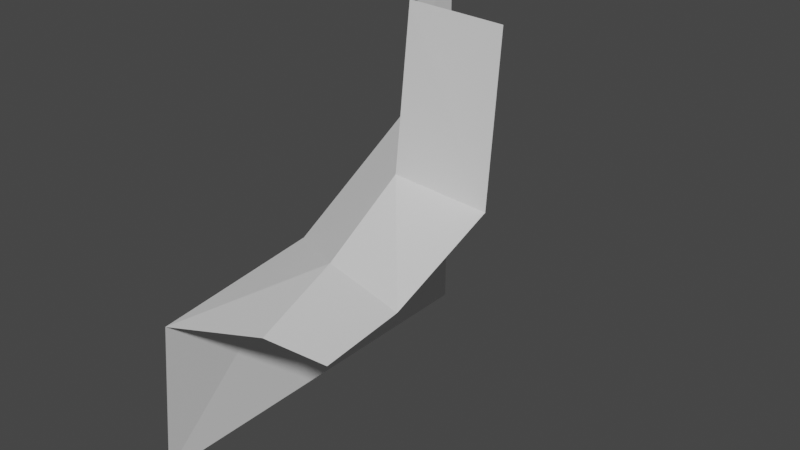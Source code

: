 # Source: connector_cliff_3.blend  (saved by Blender 3.2.14; exported with 4.5.12 LTS)
import bpy
from mathutils import Matrix  # noqa: F401  (used for matrix-valued properties, if any)

bpy.ops.wm.read_factory_settings(use_empty=True)
scene = bpy.context.scene
scene.name = 'Scene'

# ---- collections
col_collection = bpy.data.collections.new('Collection'); scene.collection.children.link(col_collection)

# ---- world
world_world = bpy.data.worlds.new('World'); scene.world = world_world
world_world.use_nodes = True; world_world.node_tree.nodes.clear()
_N = world_world.node_tree.nodes; _L = world_world.node_tree.links
n0 = _N.new('ShaderNodeOutputWorld'); n0.name = 'World Output'; n0.location = (300, 300)
n1 = _N.new('ShaderNodeBackground'); n1.name = 'Background'; n1.location = (10, 300)
n1.inputs[0].default_value = (0.05088, 0.05088, 0.05088, 1.0)
_L.new(n1.outputs[0], n0.inputs[0])
n0.is_active_output = True
world_world.color = (0.05088, 0.05088, 0.05088)
world_world.use_sun_shadow = False
world_world.sun_shadow_jitter_overblur = 0.0

# ---- meshes
me_plane_005 = bpy.data.meshes.new('Plane.005')
me_plane_005.from_pydata([(-2.98e-08, -0.5, -0.5), (0.5, -0.5, 0.0), (-2.98e-08, 0.5, -0.5), (-1.788e-07, 0.5, 0.5), (0.04625, -0.5, -0.1027), (0.3369, -0.5, -0.009265), (0.5, -0.3085, 0.01884), (0.5, -0.03501, 0.1234), (0.5, -6.557e-08, 0.5), (0.2555, 0.02392, 0.5), (0.01201, 0.359, 0.5), (0.03297, -0.08184, -0.07069), (0.02342, 0.289, 0.1234), (0.267, -0.2423, 0.01358), (0.2441, -0.007324, 0.123)], [], [(7, 8, 9), (12, 10, 3), (12, 14, 9), (4, 5, 13), (11, 13, 14), (2, 11, 12), (0, 4, 11), (6, 7, 14), (5, 1, 6), (2, 0, 11), (2, 12, 3), (12, 11, 14), (11, 4, 13), (13, 5, 6), (13, 6, 14), (14, 7, 9), (10, 12, 9)])
_uv = me_plane_005.uv_layers.new(name='UVMap')
_uv.uv.foreach_set('vector', [1.0, 0.3333, 1.0, 0.5, 1.0, 0.6667, 0.7778, 0.5556, 1.0, 0.8333, 1.0, 1.0, 0.7778, 0.5556, 0.8889, 0.4444, 1.0, 0.6667, 0.3333, 0.0, 0.6667, 0.0, 0.7778, 0.2222, 0.5556, 0.2778, 0.7778, 0.2222, 0.8889, 0.4444, 0.0, 1.0, 0.5556, 0.2778, 0.7778, 0.5556, 0.0, 0.0, 0.3333, 0.0, 0.5556, 0.2778, 1.0, 0.1667, 1.0, 0.3333, 0.8889, 0.4444, 0.6667, 0.0, 1.0, 0.0, 1.0, 0.1667, 0.0, 1.0, 0.0, 0.0, 0.5556, 0.2778, 0.0, 1.0, 0.7778, 0.5556, 1.0, 1.0, 0.7778, 0.5556, 0.5556, 0.2778, 0.8889, 0.4444, 0.5556, 0.2778, 0.3333, 0.0, 0.7778, 0.2222, 0.7778, 0.2222, 0.6667, 0.0, 1.0, 0.1667, 0.7778, 0.2222, 1.0, 0.1667, 0.8889, 0.4444, 0.8889, 0.4444, 1.0, 0.3333, 1.0, 0.6667, 1.0, 0.8333, 0.7778, 0.5556, 1.0, 0.6667])
me_plane_005.update()

# ---- objects
ob_connector_cliff_3 = bpy.data.objects.new('Connector Cliff 3', me_plane_005)

# ---- transforms, parenting, visibility, modifiers, constraints
ob_connector_cliff_3.location = (0.0, 0.0, 0.0)

# ---- collection membership
col_collection.objects.link(ob_connector_cliff_3)

# ---- scene / render settings (as saved in the file)
scene.frame_start = 1; scene.frame_end = 250; scene.frame_set(1)
scene.render.engine = 'BLENDER_EEVEE_NEXT'
scene.cycles.sampling_pattern = 'TABULATED_SOBOL'
scene.cycles.use_light_tree = False
scene.view_settings.view_transform = 'Filmic'
bpy.context.view_layer.update()

# ---- added for rendering (the .blend has no active camera and no usable light): camera, sun
cam_auto = bpy.data.cameras.new('AutoCamera')
cam_auto.lens = 50.0
cam_auto.sensor_width = 36.0
cam_auto.clip_end = 1000.0
ob_auto_camera = bpy.data.objects.new('AutoCamera', cam_auto)
scene.collection.objects.link(ob_auto_camera)
ob_auto_camera.location = (1.63784, -1.6654, 1.11027)
ob_auto_camera.rotation_euler = (1.09748, -7.21219e-08, 0.694738)
scene.camera = ob_auto_camera
light_auto_sun = bpy.data.lights.new('AutoSun', 'SUN')
light_auto_sun.energy = 3.0
light_auto_sun.angle = 0.0523599
ob_auto_sun = bpy.data.objects.new('AutoSun', light_auto_sun)
scene.collection.objects.link(ob_auto_sun)
ob_auto_sun.rotation_euler = (0.872665, 0.174533, 0.523599)
bpy.context.view_layer.update()
